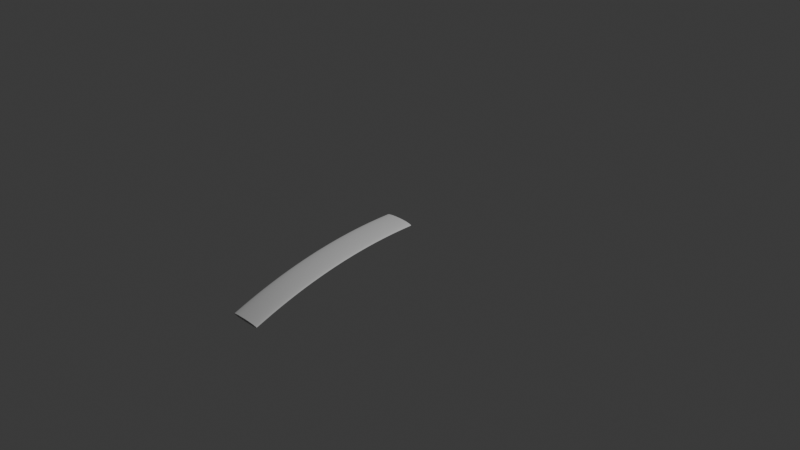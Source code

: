 # Source: WindFlow.blend  (saved by Blender 4.2.66; exported with 4.5.12 LTS)
import bpy
from mathutils import Matrix  # noqa: F401  (used for matrix-valued properties, if any)

bpy.ops.wm.read_factory_settings(use_empty=True)
scene = bpy.context.scene
scene.name = 'Scene'

# ---- collections
col_collection = bpy.data.collections.new('Collection'); scene.collection.children.link(col_collection)

# ---- images (referenced by path relative to the original .blend; pixels are not part of the script)
import os
ASSET_DIR = os.environ.get("B2B_ASSET_DIR", "")  # directory of the original .blend (textures are referenced by path, not embedded)
HERE = os.path.dirname(os.path.abspath(__file__))  # packed textures are extracted next to this script under _unpacked/

def load_image(name, relpath, width, height, colorspace="sRGB"):
    """Load a texture the original file referenced (path relative to the .blend, or extracted next to this script)."""
    p = next((c for c in (os.path.join(HERE, relpath), os.path.join(ASSET_DIR, relpath)) if relpath and os.path.exists(c)), "")
    if p:
        img = bpy.data.images.load(p, check_existing=True)
        img.name = name
    else:  # same state as the original file: an image datablock whose file is absent (Cycles renders it pink)
        img = bpy.data.images.new(name, width, height)
        img.source = "FILE"
        img.filepath = "//" + (relpath or name)
    img.colorspace_settings.name = colorspace
    return img
img_yy_jpg = load_image('yy.jpg', 'yy.jpg', 1024, 1024, 'sRGB')
img_wind_base_effect_png = load_image('Wind Base Effect.png', 'Wind Base Effect.png', 1024, 1024, 'sRGB')

# ---- materials (node trees are filled in below, after node groups)
mat_001 = bpy.data.materials.new('材质.001')

# ---- material node trees
mat_001.use_nodes = True; mat_001.node_tree.nodes.clear()
_N = mat_001.node_tree.nodes; _L = mat_001.node_tree.links
n0 = _N.new('ShaderNodeBsdfPrincipled'); n0.name = '原理化 BSDF'; n0.location = (10, 300)
n1 = _N.new('ShaderNodeOutputMaterial'); n1.name = '材质输出'; n1.location = (300, 300)
n2 = _N.new('ShaderNodeTexImage'); n2.name = '图像纹理'; n2.location = (-414, 226)
n2.image = img_yy_jpg
n3 = _N.new('ShaderNodeTexImage'); n3.name = '图像纹理.001'; n3.location = (-374, 303)
n3.image = img_wind_base_effect_png
_L.new(n0.outputs[0], n1.inputs[0])
n1.is_active_output = True

# ---- world
world_world = bpy.data.worlds.new('World'); scene.world = world_world
world_world.use_nodes = True; world_world.node_tree.nodes.clear()
_N = world_world.node_tree.nodes; _L = world_world.node_tree.links
n0 = _N.new('ShaderNodeOutputWorld'); n0.name = 'World Output'; n0.location = (300, 300)
n1 = _N.new('ShaderNodeBackground'); n1.name = 'Background'; n1.location = (10, 300)
n1.inputs[0].default_value = (0.05088, 0.05088, 0.05088, 1.0)
_L.new(n1.outputs[0], n0.inputs[0])
n0.is_active_output = True
world_world.color = (0.05088, 0.05088, 0.05088)
world_world.sun_shadow_jitter_overblur = 0.0

# ---- cameras
cam_camera = bpy.data.cameras.new('Camera')
cam_camera.clip_end = 100.0
cam_camera.ortho_scale = 7.314

# ---- lights
light_light = bpy.data.lights.new('Light', 'POINT')
light_light.energy = 1000.0
light_light.shadow_soft_size = 0.1

# ---- meshes
me_x = bpy.data.meshes.new('柱体')
me_x.from_pydata([(-3.273e-08, 0.009522, -2.0), (-3.273e-08, 0.009522, 0.0), (0.1951, 0.009046, -2.0), (0.1951, 0.009047, 0.0), (0.3827, 0.007639, -2.0), (0.3827, 0.007639, 0.0), (0.5556, 0.005353, -2.0), (0.5556, 0.005353, 0.0), (0.7071, 0.002278, -2.0), (0.7071, 0.002278, 0.0), (0.8315, -0.00147, -2.0), (0.8315, -0.00147, 0.0), (0.9239, -0.005746, -2.0), (0.9239, -0.005746, 0.0), (0.9808, -0.01039, -2.0), (0.9808, -0.01039, 0.0), (1.0, -0.01521, -2.0), (1.0, -0.01521, 0.0), (0.9808, -0.02004, -2.0), (0.9808, -0.02004, 0.0), (0.9239, -0.02468, -2.0), (0.9239, -0.02468, 0.0), (0.8315, -0.02895, -2.0), (0.8315, -0.02895, 0.0), (0.7071, -0.0327, -2.0), (0.7071, -0.0327, 0.0), (0.5556, -0.03578, -2.0), (0.5556, -0.03578, 0.0), (0.3827, -0.03806, -2.0), (0.3827, -0.03806, 0.0), (0.1951, -0.03947, -2.0), (0.1951, -0.03947, 0.0), (2.006e-08, -0.03994, -2.0), (2.006e-08, -0.03994, 0.0), (-0.1951, -0.03947, -2.0), (-0.1951, -0.03947, 0.0), (-0.3827, -0.03806, -2.0), (-0.3827, -0.03806, 0.0), (-0.5556, -0.03578, -2.0), (-0.5556, -0.03578, 0.0), (-0.7071, -0.0327, -2.0), (-0.7071, -0.0327, 0.0), (-0.8315, -0.02895, -2.0), (-0.8315, -0.02895, 0.0), (-0.9239, -0.02468, -2.0), (-0.9239, -0.02468, 0.0), (-0.9808, -0.02004, -2.0), (-0.9808, -0.02004, 0.0), (-1.0, -0.01521, -2.0), (-1.0, -0.01521, 0.0), (-0.9808, -0.01039, -2.0), (-0.9808, -0.01039, 0.0), (-0.9239, -0.005746, -2.0), (-0.9239, -0.005746, 0.0), (-0.8315, -0.00147, -2.0), (-0.8315, -0.00147, 0.0), (-0.7071, 0.002278, -2.0), (-0.7071, 0.002278, 0.0), (-0.5556, 0.005353, -2.0), (-0.5556, 0.005354, 0.0), (-0.3827, 0.007639, -2.0), (-0.3827, 0.007639, 0.0), (-0.1951, 0.009046, -2.0), (-0.1951, 0.009047, 0.0), (-3.273e-08, 0.009522, -1.845), (-3.273e-08, 0.009522, -1.692), (-3.273e-08, 0.009522, -1.538), (-3.273e-08, 0.009522, -1.384), (-3.273e-08, 0.009522, -1.23), (-3.273e-08, 0.009522, -1.076), (-3.273e-08, 0.009522, -0.9223), (-3.273e-08, 0.009522, -0.7684), (-3.273e-08, 0.009522, -0.6146), (-3.273e-08, 0.009522, -0.4607), (-3.273e-08, 0.009522, -0.3069), (-3.273e-08, 0.009522, -0.153), (0.1951, 0.009047, -0.153), (0.1951, 0.009047, -0.3069), (0.1951, 0.009047, -0.4607), (0.1951, 0.009047, -0.6146), (0.1951, 0.009047, -0.7684), (0.1951, 0.009047, -0.9223), (0.1951, 0.009047, -1.076), (0.1951, 0.009047, -1.23), (0.1951, 0.009047, -1.384), (0.1951, 0.009046, -1.538), (0.1951, 0.009046, -1.692), (0.1951, 0.009046, -1.845), (0.3827, 0.007639, -0.153), (0.3827, 0.007639, -0.3069), (0.3827, 0.007639, -0.4607), (0.3827, 0.007639, -0.6146), (0.3827, 0.007639, -0.7684), (0.3827, 0.007639, -0.9223), (0.3827, 0.007639, -1.076), (0.3827, 0.007639, -1.23), (0.3827, 0.007639, -1.384), (0.3827, 0.007639, -1.538), (0.3827, 0.007639, -1.692), (0.3827, 0.007639, -1.845), (0.5556, 0.005353, -0.153), (0.5556, 0.005353, -0.3069), (0.5556, 0.005353, -0.4607), (0.5556, 0.005353, -0.6146), (0.5556, 0.005353, -0.7684), (0.5556, 0.005353, -0.9223), (0.5556, 0.005353, -1.076), (0.5556, 0.005353, -1.23), (0.5556, 0.005353, -1.384), (0.5556, 0.005353, -1.538), (0.5556, 0.005353, -1.692), (0.5556, 0.005353, -1.845), (0.7071, 0.002278, -0.153), (0.7071, 0.002278, -0.3069), (0.7071, 0.002278, -0.4607), (0.7071, 0.002278, -0.6146), (0.7071, 0.002278, -0.7684), (0.7071, 0.002278, -0.9223), (0.7071, 0.002278, -1.076), (0.7071, 0.002278, -1.23), (0.7071, 0.002278, -1.384), (0.7071, 0.002278, -1.538), (0.7071, 0.002278, -1.692), (0.7071, 0.002278, -1.845), (0.8315, -0.00147, -0.153), (0.8315, -0.00147, -0.3069), (0.8315, -0.00147, -0.4607), (0.8315, -0.00147, -0.6146), (0.8315, -0.00147, -0.7684), (0.8315, -0.00147, -0.9223), (0.8315, -0.00147, -1.076), (0.8315, -0.00147, -1.23), (0.8315, -0.00147, -1.384), (0.8315, -0.00147, -1.538), (0.8315, -0.00147, -1.692), (0.8315, -0.00147, -1.845), (0.9239, -0.005746, -0.153), (0.9239, -0.005746, -0.3069), (0.9239, -0.005746, -0.4607), (0.9239, -0.005746, -0.6146), (0.9239, -0.005746, -0.7684), (0.9239, -0.005746, -0.9223), (0.9239, -0.005746, -1.076), (0.9239, -0.005746, -1.23), (0.9239, -0.005746, -1.384), (0.9239, -0.005746, -1.538), (0.9239, -0.005746, -1.692), (0.9239, -0.005746, -1.845), (0.9808, -0.01039, -0.153), (0.9808, -0.01039, -0.3069), (0.9808, -0.01039, -0.4607), (0.9808, -0.01039, -0.6146), (0.9808, -0.01039, -0.7684), (0.9808, -0.01039, -0.9223), (0.9808, -0.01039, -1.076), (0.9808, -0.01039, -1.23), (0.9808, -0.01039, -1.384), (0.9808, -0.01039, -1.538), (0.9808, -0.01039, -1.692), (0.9808, -0.01039, -1.845), (1.0, -0.01521, -0.153), (1.0, -0.01521, -0.3069), (1.0, -0.01521, -0.4607), (1.0, -0.01521, -0.6146), (1.0, -0.01521, -0.7684), (1.0, -0.01521, -0.9223), (1.0, -0.01521, -1.076), (1.0, -0.01521, -1.23), (1.0, -0.01521, -1.384), (1.0, -0.01521, -1.538), (1.0, -0.01521, -1.692), (1.0, -0.01521, -1.845), (0.9808, -0.02004, -0.153), (0.9808, -0.02004, -0.3069), (0.9808, -0.02004, -0.4607), (0.9808, -0.02004, -0.6146), (0.9808, -0.02004, -0.7684), (0.9808, -0.02004, -0.9223), (0.9808, -0.02004, -1.076), (0.9808, -0.02004, -1.23), (0.9808, -0.02004, -1.384), (0.9808, -0.02004, -1.538), (0.9808, -0.02004, -1.692), (0.9808, -0.02004, -1.845), (0.9239, -0.02468, -0.153), (0.9239, -0.02468, -0.3069), (0.9239, -0.02468, -0.4607), (0.9239, -0.02468, -0.6146), (0.9239, -0.02468, -0.7684), (0.9239, -0.02468, -0.9223), (0.9239, -0.02468, -1.076), (0.9239, -0.02468, -1.23), (0.9239, -0.02468, -1.384), (0.9239, -0.02468, -1.538), (0.9239, -0.02468, -1.692), (0.9239, -0.02468, -1.845), (0.8315, -0.02895, -0.153), (0.8315, -0.02895, -0.3069), (0.8315, -0.02895, -0.4607), (0.8315, -0.02895, -0.6146), (0.8315, -0.02895, -0.7684), (0.8315, -0.02895, -0.9223), (0.8315, -0.02895, -1.076), (0.8315, -0.02895, -1.23), (0.8315, -0.02895, -1.384), (0.8315, -0.02895, -1.538), (0.8315, -0.02895, -1.692), (0.8315, -0.02895, -1.845), (0.7071, -0.0327, -0.153), (0.7071, -0.0327, -0.3069), (0.7071, -0.0327, -0.4607), (0.7071, -0.0327, -0.6146), (0.7071, -0.0327, -0.7684), (0.7071, -0.0327, -0.9223), (0.7071, -0.0327, -1.076), (0.7071, -0.0327, -1.23), (0.7071, -0.0327, -1.384), (0.7071, -0.0327, -1.538), (0.7071, -0.0327, -1.692), (0.7071, -0.0327, -1.845), (0.5556, -0.03578, -0.153), (0.5556, -0.03578, -0.3069), (0.5556, -0.03578, -0.4607), (0.5556, -0.03578, -0.6146), (0.5556, -0.03578, -0.7684), (0.5556, -0.03578, -0.9223), (0.5556, -0.03578, -1.076), (0.5556, -0.03578, -1.23), (0.5556, -0.03578, -1.384), (0.5556, -0.03578, -1.538), (0.5556, -0.03578, -1.692), (0.5556, -0.03578, -1.845), (0.3827, -0.03806, -0.153), (0.3827, -0.03806, -0.3069), (0.3827, -0.03806, -0.4607), (0.3827, -0.03806, -0.6146), (0.3827, -0.03806, -0.7684), (0.3827, -0.03806, -0.9223), (0.3827, -0.03806, -1.076), (0.3827, -0.03806, -1.23), (0.3827, -0.03806, -1.384), (0.3827, -0.03806, -1.538), (0.3827, -0.03806, -1.692), (0.3827, -0.03806, -1.845), (0.1951, -0.03947, -0.153), (0.1951, -0.03947, -0.3069), (0.1951, -0.03947, -0.4607), (0.1951, -0.03947, -0.6146), (0.1951, -0.03947, -0.7684), (0.1951, -0.03947, -0.9223), (0.1951, -0.03947, -1.076), (0.1951, -0.03947, -1.23), (0.1951, -0.03947, -1.384), (0.1951, -0.03947, -1.538), (0.1951, -0.03947, -1.692), (0.1951, -0.03947, -1.845), (2.006e-08, -0.03994, -0.153), (2.006e-08, -0.03994, -0.3069), (2.006e-08, -0.03994, -0.4607), (2.006e-08, -0.03994, -0.6146), (2.006e-08, -0.03994, -0.7684), (2.006e-08, -0.03994, -0.9223), (2.006e-08, -0.03994, -1.076), (2.006e-08, -0.03994, -1.23), (2.006e-08, -0.03994, -1.384), (2.006e-08, -0.03994, -1.538), (2.006e-08, -0.03994, -1.692), (2.006e-08, -0.03994, -1.845), (-0.1951, -0.03947, -0.153), (-0.1951, -0.03947, -0.3069), (-0.1951, -0.03947, -0.4607), (-0.1951, -0.03947, -0.6146), (-0.1951, -0.03947, -0.7684), (-0.1951, -0.03947, -0.9223), (-0.1951, -0.03947, -1.076), (-0.1951, -0.03947, -1.23), (-0.1951, -0.03947, -1.384), (-0.1951, -0.03947, -1.538), (-0.1951, -0.03947, -1.692), (-0.1951, -0.03947, -1.845), (-0.3827, -0.03806, -0.153), (-0.3827, -0.03806, -0.3069), (-0.3827, -0.03806, -0.4607), (-0.3827, -0.03806, -0.6146), (-0.3827, -0.03806, -0.7684), (-0.3827, -0.03806, -0.9223), (-0.3827, -0.03806, -1.076), (-0.3827, -0.03806, -1.23), (-0.3827, -0.03806, -1.384), (-0.3827, -0.03806, -1.538), (-0.3827, -0.03806, -1.692), (-0.3827, -0.03806, -1.845), (-0.5556, -0.03578, -0.153), (-0.5556, -0.03578, -0.3069), (-0.5556, -0.03578, -0.4607), (-0.5556, -0.03578, -0.6146), (-0.5556, -0.03578, -0.7684), (-0.5556, -0.03578, -0.9223), (-0.5556, -0.03578, -1.076), (-0.5556, -0.03578, -1.23), (-0.5556, -0.03578, -1.384), (-0.5556, -0.03578, -1.538), (-0.5556, -0.03578, -1.692), (-0.5556, -0.03578, -1.845), (-0.7071, -0.0327, -0.153), (-0.7071, -0.0327, -0.3069), (-0.7071, -0.0327, -0.4607), (-0.7071, -0.0327, -0.6146), (-0.7071, -0.0327, -0.7684), (-0.7071, -0.0327, -0.9223), (-0.7071, -0.0327, -1.076), (-0.7071, -0.0327, -1.23), (-0.7071, -0.0327, -1.384), (-0.7071, -0.0327, -1.538), (-0.7071, -0.0327, -1.692), (-0.7071, -0.0327, -1.845), (-0.8315, -0.02895, -0.153), (-0.8315, -0.02895, -0.3069), (-0.8315, -0.02895, -0.4607), (-0.8315, -0.02895, -0.6146), (-0.8315, -0.02895, -0.7684), (-0.8315, -0.02895, -0.9223), (-0.8315, -0.02895, -1.076), (-0.8315, -0.02895, -1.23), (-0.8315, -0.02895, -1.384), (-0.8315, -0.02895, -1.538), (-0.8315, -0.02895, -1.692), (-0.8315, -0.02895, -1.845), (-0.9239, -0.02468, -0.153), (-0.9239, -0.02468, -0.3069), (-0.9239, -0.02468, -0.4607), (-0.9239, -0.02468, -0.6146), (-0.9239, -0.02468, -0.7684), (-0.9239, -0.02468, -0.9223), (-0.9239, -0.02468, -1.076), (-0.9239, -0.02468, -1.23), (-0.9239, -0.02468, -1.384), (-0.9239, -0.02468, -1.538), (-0.9239, -0.02468, -1.692), (-0.9239, -0.02468, -1.845), (-0.9808, -0.02004, -0.153), (-0.9808, -0.02004, -0.3069), (-0.9808, -0.02004, -0.4607), (-0.9808, -0.02004, -0.6146), (-0.9808, -0.02004, -0.7684), (-0.9808, -0.02004, -0.9223), (-0.9808, -0.02004, -1.076), (-0.9808, -0.02004, -1.23), (-0.9808, -0.02004, -1.384), (-0.9808, -0.02004, -1.538), (-0.9808, -0.02004, -1.692), (-0.9808, -0.02004, -1.845), (-1.0, -0.01521, -0.153), (-1.0, -0.01521, -0.3069), (-1.0, -0.01521, -0.4607), (-1.0, -0.01521, -0.6146), (-1.0, -0.01521, -0.7684), (-1.0, -0.01521, -0.9223), (-1.0, -0.01521, -1.076), (-1.0, -0.01521, -1.23), (-1.0, -0.01521, -1.384), (-1.0, -0.01521, -1.538), (-1.0, -0.01521, -1.692), (-1.0, -0.01521, -1.845), (-0.9808, -0.01039, -0.153), (-0.9808, -0.01039, -0.3069), (-0.9808, -0.01039, -0.4607), (-0.9808, -0.01039, -0.6146), (-0.9808, -0.01039, -0.7684), (-0.9808, -0.01039, -0.9223), (-0.9808, -0.01039, -1.076), (-0.9808, -0.01039, -1.23), (-0.9808, -0.01039, -1.384), (-0.9808, -0.01039, -1.538), (-0.9808, -0.01039, -1.692), (-0.9808, -0.01039, -1.845), (-0.9239, -0.005746, -0.153), (-0.9239, -0.005746, -0.3069), (-0.9239, -0.005746, -0.4607), (-0.9239, -0.005746, -0.6146), (-0.9239, -0.005746, -0.7684), (-0.9239, -0.005746, -0.9223), (-0.9239, -0.005746, -1.076), (-0.9239, -0.005746, -1.23), (-0.9239, -0.005746, -1.384), (-0.9239, -0.005746, -1.538), (-0.9239, -0.005746, -1.692), (-0.9239, -0.005746, -1.845), (-0.8315, -0.00147, -0.153), (-0.8315, -0.00147, -0.3069), (-0.8315, -0.00147, -0.4607), (-0.8315, -0.00147, -0.6146), (-0.8315, -0.00147, -0.7684), (-0.8315, -0.00147, -0.9223), (-0.8315, -0.00147, -1.076), (-0.8315, -0.00147, -1.23), (-0.8315, -0.00147, -1.384), (-0.8315, -0.00147, -1.538), (-0.8315, -0.00147, -1.692), (-0.8315, -0.00147, -1.845), (-0.7071, 0.002278, -0.153), (-0.7071, 0.002278, -0.3069), (-0.7071, 0.002278, -0.4607), (-0.7071, 0.002278, -0.6146), (-0.7071, 0.002278, -0.7684), (-0.7071, 0.002278, -0.9223), (-0.7071, 0.002278, -1.076), (-0.7071, 0.002278, -1.23), (-0.7071, 0.002278, -1.384), (-0.7071, 0.002278, -1.538), (-0.7071, 0.002278, -1.692), (-0.7071, 0.002278, -1.845), (-0.5556, 0.005353, -0.153), (-0.5556, 0.005353, -0.3069), (-0.5556, 0.005353, -0.4607), (-0.5556, 0.005353, -0.6146), (-0.5556, 0.005353, -0.7684), (-0.5556, 0.005353, -0.9223), (-0.5556, 0.005353, -1.076), (-0.5556, 0.005353, -1.23), (-0.5556, 0.005353, -1.384), (-0.5556, 0.005353, -1.538), (-0.5556, 0.005353, -1.692), (-0.5556, 0.005353, -1.845), (-0.3827, 0.007639, -0.153), (-0.3827, 0.007639, -0.3069), (-0.3827, 0.007639, -0.4607), (-0.3827, 0.007639, -0.6146), (-0.3827, 0.007639, -0.7684), (-0.3827, 0.007639, -0.9223), (-0.3827, 0.007639, -1.076), (-0.3827, 0.007639, -1.23), (-0.3827, 0.007639, -1.384), (-0.3827, 0.007639, -1.538), (-0.3827, 0.007639, -1.692), (-0.3827, 0.007639, -1.845), (-0.1951, 0.009047, -0.153), (-0.1951, 0.009047, -0.3069), (-0.1951, 0.009047, -0.4607), (-0.1951, 0.009047, -0.6146), (-0.1951, 0.009047, -0.7684), (-0.1951, 0.009047, -0.9223), (-0.1951, 0.009047, -1.076), (-0.1951, 0.009047, -1.23), (-0.1951, 0.009047, -1.384), (-0.1951, 0.009047, -1.538), (-0.1951, 0.009046, -1.692), (-0.1951, 0.009046, -1.845)], [], [(75, 1, 3, 76), (76, 3, 5, 88), (88, 5, 7, 100), (100, 7, 9, 112), (112, 9, 11, 124), (124, 11, 13, 136), (136, 13, 15, 148), (148, 15, 17, 160), (160, 17, 19, 172), (172, 19, 21, 184), (184, 21, 23, 196), (196, 23, 25, 208), (208, 25, 27, 220), (220, 27, 29, 232), (232, 29, 31, 244), (244, 31, 33, 256), (256, 33, 35, 268), (268, 35, 37, 280), (280, 37, 39, 292), (292, 39, 41, 304), (304, 41, 43, 316), (316, 43, 45, 328), (328, 45, 47, 340), (340, 47, 49, 352), (352, 49, 51, 364), (364, 51, 53, 376), (376, 53, 55, 388), (388, 55, 57, 400), (400, 57, 59, 412), (412, 59, 61, 424), (424, 61, 63, 436), (436, 63, 1, 75), (62, 447, 64, 0), (447, 446, 65, 64), (446, 445, 66, 65), (445, 444, 67, 66), (444, 443, 68, 67), (443, 442, 69, 68), (442, 441, 70, 69), (441, 440, 71, 70), (440, 439, 72, 71), (439, 438, 73, 72), (438, 437, 74, 73), (437, 436, 75, 74), (60, 435, 447, 62), (435, 434, 446, 447), (434, 433, 445, 446), (433, 432, 444, 445), (432, 431, 443, 444), (431, 430, 442, 443), (430, 429, 441, 442), (429, 428, 440, 441), (428, 427, 439, 440), (427, 426, 438, 439), (426, 425, 437, 438), (425, 424, 436, 437), (58, 423, 435, 60), (423, 422, 434, 435), (422, 421, 433, 434), (421, 420, 432, 433), (420, 419, 431, 432), (419, 418, 430, 431), (418, 417, 429, 430), (417, 416, 428, 429), (416, 415, 427, 428), (415, 414, 426, 427), (414, 413, 425, 426), (413, 412, 424, 425), (56, 411, 423, 58), (411, 410, 422, 423), (410, 409, 421, 422), (409, 408, 420, 421), (408, 407, 419, 420), (407, 406, 418, 419), (406, 405, 417, 418), (405, 404, 416, 417), (404, 403, 415, 416), (403, 402, 414, 415), (402, 401, 413, 414), (401, 400, 412, 413), (54, 399, 411, 56), (399, 398, 410, 411), (398, 397, 409, 410), (397, 396, 408, 409), (396, 395, 407, 408), (395, 394, 406, 407), (394, 393, 405, 406), (393, 392, 404, 405), (392, 391, 403, 404), (391, 390, 402, 403), (390, 389, 401, 402), (389, 388, 400, 401), (52, 387, 399, 54), (387, 386, 398, 399), (386, 385, 397, 398), (385, 384, 396, 397), (384, 383, 395, 396), (383, 382, 394, 395), (382, 381, 393, 394), (381, 380, 392, 393), (380, 379, 391, 392), (379, 378, 390, 391), (378, 377, 389, 390), (377, 376, 388, 389), (50, 375, 387, 52), (375, 374, 386, 387), (374, 373, 385, 386), (373, 372, 384, 385), (372, 371, 383, 384), (371, 370, 382, 383), (370, 369, 381, 382), (369, 368, 380, 381), (368, 367, 379, 380), (367, 366, 378, 379), (366, 365, 377, 378), (365, 364, 376, 377), (48, 363, 375, 50), (363, 362, 374, 375), (362, 361, 373, 374), (361, 360, 372, 373), (360, 359, 371, 372), (359, 358, 370, 371), (358, 357, 369, 370), (357, 356, 368, 369), (356, 355, 367, 368), (355, 354, 366, 367), (354, 353, 365, 366), (353, 352, 364, 365), (46, 351, 363, 48), (351, 350, 362, 363), (350, 349, 361, 362), (349, 348, 360, 361), (348, 347, 359, 360), (347, 346, 358, 359), (346, 345, 357, 358), (345, 344, 356, 357), (344, 343, 355, 356), (343, 342, 354, 355), (342, 341, 353, 354), (341, 340, 352, 353), (44, 339, 351, 46), (339, 338, 350, 351), (338, 337, 349, 350), (337, 336, 348, 349), (336, 335, 347, 348), (335, 334, 346, 347), (334, 333, 345, 346), (333, 332, 344, 345), (332, 331, 343, 344), (331, 330, 342, 343), (330, 329, 341, 342), (329, 328, 340, 341), (42, 327, 339, 44), (327, 326, 338, 339), (326, 325, 337, 338), (325, 324, 336, 337), (324, 323, 335, 336), (323, 322, 334, 335), (322, 321, 333, 334), (321, 320, 332, 333), (320, 319, 331, 332), (319, 318, 330, 331), (318, 317, 329, 330), (317, 316, 328, 329), (40, 315, 327, 42), (315, 314, 326, 327), (314, 313, 325, 326), (313, 312, 324, 325), (312, 311, 323, 324), (311, 310, 322, 323), (310, 309, 321, 322), (309, 308, 320, 321), (308, 307, 319, 320), (307, 306, 318, 319), (306, 305, 317, 318), (305, 304, 316, 317), (38, 303, 315, 40), (303, 302, 314, 315), (302, 301, 313, 314), (301, 300, 312, 313), (300, 299, 311, 312), (299, 298, 310, 311), (298, 297, 309, 310), (297, 296, 308, 309), (296, 295, 307, 308), (295, 294, 306, 307), (294, 293, 305, 306), (293, 292, 304, 305), (36, 291, 303, 38), (291, 290, 302, 303), (290, 289, 301, 302), (289, 288, 300, 301), (288, 287, 299, 300), (287, 286, 298, 299), (286, 285, 297, 298), (285, 284, 296, 297), (284, 283, 295, 296), (283, 282, 294, 295), (282, 281, 293, 294), (281, 280, 292, 293), (34, 279, 291, 36), (279, 278, 290, 291), (278, 277, 289, 290), (277, 276, 288, 289), (276, 275, 287, 288), (275, 274, 286, 287), (274, 273, 285, 286), (273, 272, 284, 285), (272, 271, 283, 284), (271, 270, 282, 283), (270, 269, 281, 282), (269, 268, 280, 281), (32, 267, 279, 34), (267, 266, 278, 279), (266, 265, 277, 278), (265, 264, 276, 277), (264, 263, 275, 276), (263, 262, 274, 275), (262, 261, 273, 274), (261, 260, 272, 273), (260, 259, 271, 272), (259, 258, 270, 271), (258, 257, 269, 270), (257, 256, 268, 269), (30, 255, 267, 32), (255, 254, 266, 267), (254, 253, 265, 266), (253, 252, 264, 265), (252, 251, 263, 264), (251, 250, 262, 263), (250, 249, 261, 262), (249, 248, 260, 261), (248, 247, 259, 260), (247, 246, 258, 259), (246, 245, 257, 258), (245, 244, 256, 257), (28, 243, 255, 30), (243, 242, 254, 255), (242, 241, 253, 254), (241, 240, 252, 253), (240, 239, 251, 252), (239, 238, 250, 251), (238, 237, 249, 250), (237, 236, 248, 249), (236, 235, 247, 248), (235, 234, 246, 247), (234, 233, 245, 246), (233, 232, 244, 245), (26, 231, 243, 28), (231, 230, 242, 243), (230, 229, 241, 242), (229, 228, 240, 241), (228, 227, 239, 240), (227, 226, 238, 239), (226, 225, 237, 238), (225, 224, 236, 237), (224, 223, 235, 236), (223, 222, 234, 235), (222, 221, 233, 234), (221, 220, 232, 233), (24, 219, 231, 26), (219, 218, 230, 231), (218, 217, 229, 230), (217, 216, 228, 229), (216, 215, 227, 228), (215, 214, 226, 227), (214, 213, 225, 226), (213, 212, 224, 225), (212, 211, 223, 224), (211, 210, 222, 223), (210, 209, 221, 222), (209, 208, 220, 221), (22, 207, 219, 24), (207, 206, 218, 219), (206, 205, 217, 218), (205, 204, 216, 217), (204, 203, 215, 216), (203, 202, 214, 215), (202, 201, 213, 214), (201, 200, 212, 213), (200, 199, 211, 212), (199, 198, 210, 211), (198, 197, 209, 210), (197, 196, 208, 209), (20, 195, 207, 22), (195, 194, 206, 207), (194, 193, 205, 206), (193, 192, 204, 205), (192, 191, 203, 204), (191, 190, 202, 203), (190, 189, 201, 202), (189, 188, 200, 201), (188, 187, 199, 200), (187, 186, 198, 199), (186, 185, 197, 198), (185, 184, 196, 197), (18, 183, 195, 20), (183, 182, 194, 195), (182, 181, 193, 194), (181, 180, 192, 193), (180, 179, 191, 192), (179, 178, 190, 191), (178, 177, 189, 190), (177, 176, 188, 189), (176, 175, 187, 188), (175, 174, 186, 187), (174, 173, 185, 186), (173, 172, 184, 185), (16, 171, 183, 18), (171, 170, 182, 183), (170, 169, 181, 182), (169, 168, 180, 181), (168, 167, 179, 180), (167, 166, 178, 179), (166, 165, 177, 178), (165, 164, 176, 177), (164, 163, 175, 176), (163, 162, 174, 175), (162, 161, 173, 174), (161, 160, 172, 173), (14, 159, 171, 16), (159, 158, 170, 171), (158, 157, 169, 170), (157, 156, 168, 169), (156, 155, 167, 168), (155, 154, 166, 167), (154, 153, 165, 166), (153, 152, 164, 165), (152, 151, 163, 164), (151, 150, 162, 163), (150, 149, 161, 162), (149, 148, 160, 161), (12, 147, 159, 14), (147, 146, 158, 159), (146, 145, 157, 158), (145, 144, 156, 157), (144, 143, 155, 156), (143, 142, 154, 155), (142, 141, 153, 154), (141, 140, 152, 153), (140, 139, 151, 152), (139, 138, 150, 151), (138, 137, 149, 150), (137, 136, 148, 149), (10, 135, 147, 12), (135, 134, 146, 147), (134, 133, 145, 146), (133, 132, 144, 145), (132, 131, 143, 144), (131, 130, 142, 143), (130, 129, 141, 142), (129, 128, 140, 141), (128, 127, 139, 140), (127, 126, 138, 139), (126, 125, 137, 138), (125, 124, 136, 137), (8, 123, 135, 10), (123, 122, 134, 135), (122, 121, 133, 134), (121, 120, 132, 133), (120, 119, 131, 132), (119, 118, 130, 131), (118, 117, 129, 130), (117, 116, 128, 129), (116, 115, 127, 128), (115, 114, 126, 127), (114, 113, 125, 126), (113, 112, 124, 125), (6, 111, 123, 8), (111, 110, 122, 123), (110, 109, 121, 122), (109, 108, 120, 121), (108, 107, 119, 120), (107, 106, 118, 119), (106, 105, 117, 118), (105, 104, 116, 117), (104, 103, 115, 116), (103, 102, 114, 115), (102, 101, 113, 114), (101, 100, 112, 113), (4, 99, 111, 6), (99, 98, 110, 111), (98, 97, 109, 110), (97, 96, 108, 109), (96, 95, 107, 108), (95, 94, 106, 107), (94, 93, 105, 106), (93, 92, 104, 105), (92, 91, 103, 104), (91, 90, 102, 103), (90, 89, 101, 102), (89, 88, 100, 101), (2, 87, 99, 4), (87, 86, 98, 99), (86, 85, 97, 98), (85, 84, 96, 97), (84, 83, 95, 96), (83, 82, 94, 95), (82, 81, 93, 94), (81, 80, 92, 93), (80, 79, 91, 92), (79, 78, 90, 91), (78, 77, 89, 90), (77, 76, 88, 89), (0, 64, 87, 2), (64, 65, 86, 87), (65, 66, 85, 86), (66, 67, 84, 85), (67, 68, 83, 84), (68, 69, 82, 83), (69, 70, 81, 82), (70, 71, 80, 81), (71, 72, 79, 80), (72, 73, 78, 79), (73, 74, 77, 78), (74, 75, 76, 77)])
_uv = me_x.uv_layers.new(name='UV 贴图')
_uv.uv.foreach_set('vector', [0.5019, 0.971, 0.5019, 0.9962, 0.4538, 0.9962, 0.4538, 0.971, 0.4538, 0.971, 0.4538, 0.9962, 0.4075, 0.9962, 0.4075, 0.971, 0.4075, 0.971, 0.4075, 0.9962, 0.3649, 0.9962, 0.3649, 0.971, 0.3649, 0.971, 0.3649, 0.9962, 0.3275, 0.9962, 0.3275, 0.971, 0.3275, 0.971, 0.3275, 0.9962, 0.2968, 0.9962, 0.2968, 0.971, 0.2968, 0.971, 0.2968, 0.9962, 0.274, 0.9962, 0.274, 0.971, 0.274, 0.971, 0.274, 0.9962, 0.2599, 0.9962, 0.2599, 0.971, 0.2599, 0.971, 0.2599, 0.9962, 0.2551, 0.9962, 0.2551, 0.971, 0.2551, 0.971, 0.2551, 0.9962, 0.2502, 0.9962, 0.2502, 0.971, 0.2502, 0.971, 0.2502, 0.9962, 0.2361, 0.9962, 0.2361, 0.971, 0.2361, 0.971, 0.2361, 0.9962, 0.2133, 0.9962, 0.2133, 0.971, 0.2133, 0.971, 0.2133, 0.9962, 0.1826, 0.9962, 0.1826, 0.971, 0.1826, 0.971, 0.1826, 0.9962, 0.1452, 0.9962, 0.1452, 0.971, 0.1452, 0.971, 0.1452, 0.9962, 0.1026, 0.9962, 0.1026, 0.971, 0.1026, 0.971, 0.1026, 0.9962, 0.05636, 0.9962, 0.05636, 0.971, 0.05636, 0.971, 0.05636, 0.9962, 0.008256, 0.9962, 0.008256, 0.971, 0.9955, 0.971, 0.9955, 0.9962, 0.9474, 0.9962, 0.9474, 0.971, 0.9474, 0.971, 0.9474, 0.9962, 0.9011, 0.9962, 0.9011, 0.971, 0.9011, 0.971, 0.9011, 0.9962, 0.8585, 0.9962, 0.8585, 0.971, 0.8585, 0.971, 0.8585, 0.9962, 0.8211, 0.9962, 0.8211, 0.971, 0.8211, 0.971, 0.8211, 0.9962, 0.7904, 0.9962, 0.7904, 0.971, 0.7904, 0.971, 0.7904, 0.9962, 0.7676, 0.9962, 0.7676, 0.971, 0.7676, 0.971, 0.7676, 0.9962, 0.7536, 0.9962, 0.7536, 0.971, 0.7536, 0.971, 0.7536, 0.9962, 0.7487, 0.9962, 0.7487, 0.971, 0.7487, 0.971, 0.7487, 0.9962, 0.7438, 0.9962, 0.7438, 0.971, 0.7438, 0.971, 0.7438, 0.9962, 0.7297, 0.9962, 0.7297, 0.971, 0.7297, 0.971, 0.7297, 0.9962, 0.7069, 0.9962, 0.7069, 0.971, 0.7069, 0.971, 0.7069, 0.9962, 0.6762, 0.9962, 0.6762, 0.971, 0.6762, 0.971, 0.6762, 0.9962, 0.6388, 0.9962, 0.6388, 0.971, 0.6388, 0.971, 0.6388, 0.9962, 0.5962, 0.9962, 0.5962, 0.971, 0.5962, 0.971, 0.5962, 0.9962, 0.55, 0.9962, 0.55, 0.971, 0.55, 0.971, 0.55, 0.9962, 0.5019, 0.9962, 0.5019, 0.971, 0.55, 0.6674, 0.55, 0.6928, 0.5019, 0.6928, 0.5019, 0.6674, 0.55, 0.6928, 0.55, 0.7181, 0.5019, 0.7181, 0.5019, 0.6928, 0.55, 0.7181, 0.55, 0.7434, 0.5019, 0.7434, 0.5019, 0.7181, 0.55, 0.7434, 0.55, 0.7687, 0.5019, 0.7687, 0.5019, 0.7434, 0.55, 0.7687, 0.55, 0.794, 0.5019, 0.794, 0.5019, 0.7687, 0.55, 0.794, 0.55, 0.8193, 0.5019, 0.8193, 0.5019, 0.794, 0.55, 0.8193, 0.55, 0.8446, 0.5019, 0.8446, 0.5019, 0.8193, 0.55, 0.8446, 0.55, 0.8698, 0.5019, 0.8698, 0.5019, 0.8446, 0.55, 0.8698, 0.55, 0.8951, 0.5019, 0.8951, 0.5019, 0.8698, 0.55, 0.8951, 0.55, 0.9204, 0.5019, 0.9204, 0.5019, 0.8951, 0.55, 0.9204, 0.55, 0.9457, 0.5019, 0.9457, 0.5019, 0.9204, 0.55, 0.9457, 0.55, 0.971, 0.5019, 0.971, 0.5019, 0.9457, 0.5962, 0.6674, 0.5962, 0.6928, 0.55, 0.6928, 0.55, 0.6674, 0.5962, 0.6928, 0.5962, 0.7181, 0.55, 0.7181, 0.55, 0.6928, 0.5962, 0.7181, 0.5962, 0.7434, 0.55, 0.7434, 0.55, 0.7181, 0.5962, 0.7434, 0.5962, 0.7687, 0.55, 0.7687, 0.55, 0.7434, 0.5962, 0.7687, 0.5962, 0.794, 0.55, 0.794, 0.55, 0.7687, 0.5962, 0.794, 0.5962, 0.8193, 0.55, 0.8193, 0.55, 0.794, 0.5962, 0.8193, 0.5962, 0.8446, 0.55, 0.8446, 0.55, 0.8193, 0.5962, 0.8446, 0.5962, 0.8698, 0.55, 0.8698, 0.55, 0.8446, 0.5962, 0.8698, 0.5962, 0.8951, 0.55, 0.8951, 0.55, 0.8698, 0.5962, 0.8951, 0.5962, 0.9204, 0.55, 0.9204, 0.55, 0.8951, 0.5962, 0.9204, 0.5962, 0.9457, 0.55, 0.9457, 0.55, 0.9204, 0.5962, 0.9457, 0.5962, 0.971, 0.55, 0.971, 0.55, 0.9457, 0.6388, 0.6674, 0.6388, 0.6928, 0.5962, 0.6928, 0.5962, 0.6674, 0.6388, 0.6928, 0.6388, 0.7181, 0.5962, 0.7181, 0.5962, 0.6928, 0.6388, 0.7181, 0.6388, 0.7434, 0.5962, 0.7434, 0.5962, 0.7181, 0.6388, 0.7434, 0.6388, 0.7687, 0.5962, 0.7687, 0.5962, 0.7434, 0.6388, 0.7687, 0.6388, 0.794, 0.5962, 0.794, 0.5962, 0.7687, 0.6388, 0.794, 0.6388, 0.8193, 0.5962, 0.8193, 0.5962, 0.794, 0.6388, 0.8193, 0.6388, 0.8446, 0.5962, 0.8446, 0.5962, 0.8193, 0.6388, 0.8446, 0.6388, 0.8698, 0.5962, 0.8698, 0.5962, 0.8446, 0.6388, 0.8698, 0.6388, 0.8951, 0.5962, 0.8951, 0.5962, 0.8698, 0.6388, 0.8951, 0.6388, 0.9204, 0.5962, 0.9204, 0.5962, 0.8951, 0.6388, 0.9204, 0.6388, 0.9457, 0.5962, 0.9457, 0.5962, 0.9204, 0.6388, 0.9457, 0.6388, 0.971, 0.5962, 0.971, 0.5962, 0.9457, 0.6762, 0.6674, 0.6762, 0.6928, 0.6388, 0.6928, 0.6388, 0.6674, 0.6762, 0.6928, 0.6762, 0.7181, 0.6388, 0.7181, 0.6388, 0.6928, 0.6762, 0.7181, 0.6762, 0.7434, 0.6388, 0.7434, 0.6388, 0.7181, 0.6762, 0.7434, 0.6762, 0.7687, 0.6388, 0.7687, 0.6388, 0.7434, 0.6762, 0.7687, 0.6762, 0.794, 0.6388, 0.794, 0.6388, 0.7687, 0.6762, 0.794, 0.6762, 0.8193, 0.6388, 0.8193, 0.6388, 0.794, 0.6762, 0.8193, 0.6762, 0.8446, 0.6388, 0.8446, 0.6388, 0.8193, 0.6762, 0.8446, 0.6762, 0.8698, 0.6388, 0.8698, 0.6388, 0.8446, 0.6762, 0.8698, 0.6762, 0.8951, 0.6388, 0.8951, 0.6388, 0.8698, 0.6762, 0.8951, 0.6762, 0.9204, 0.6388, 0.9204, 0.6388, 0.8951, 0.6762, 0.9204, 0.6762, 0.9457, 0.6388, 0.9457, 0.6388, 0.9204, 0.6762, 0.9457, 0.6762, 0.971, 0.6388, 0.971, 0.6388, 0.9457, 0.7069, 0.6674, 0.7069, 0.6928, 0.6762, 0.6928, 0.6762, 0.6674, 0.7069, 0.6928, 0.7069, 0.7181, 0.6762, 0.7181, 0.6762, 0.6928, 0.7069, 0.7181, 0.7069, 0.7434, 0.6762, 0.7434, 0.6762, 0.7181, 0.7069, 0.7434, 0.7069, 0.7687, 0.6762, 0.7687, 0.6762, 0.7434, 0.7069, 0.7687, 0.7069, 0.794, 0.6762, 0.794, 0.6762, 0.7687, 0.7069, 0.794, 0.7069, 0.8193, 0.6762, 0.8193, 0.6762, 0.794, 0.7069, 0.8193, 0.7069, 0.8446, 0.6762, 0.8446, 0.6762, 0.8193, 0.7069, 0.8446, 0.7069, 0.8698, 0.6762, 0.8698, 0.6762, 0.8446, 0.7069, 0.8698, 0.7069, 0.8951, 0.6762, 0.8951, 0.6762, 0.8698, 0.7069, 0.8951, 0.7069, 0.9204, 0.6762, 0.9204, 0.6762, 0.8951, 0.7069, 0.9204, 0.7069, 0.9457, 0.6762, 0.9457, 0.6762, 0.9204, 0.7069, 0.9457, 0.7069, 0.971, 0.6762, 0.971, 0.6762, 0.9457, 0.7297, 0.6674, 0.7297, 0.6928, 0.7069, 0.6928, 0.7069, 0.6674, 0.7297, 0.6928, 0.7297, 0.7181, 0.7069, 0.7181, 0.7069, 0.6928, 0.7297, 0.7181, 0.7297, 0.7434, 0.7069, 0.7434, 0.7069, 0.7181, 0.7297, 0.7434, 0.7297, 0.7687, 0.7069, 0.7687, 0.7069, 0.7434, 0.7297, 0.7687, 0.7297, 0.794, 0.7069, 0.794, 0.7069, 0.7687, 0.7297, 0.794, 0.7297, 0.8193, 0.7069, 0.8193, 0.7069, 0.794, 0.7297, 0.8193, 0.7297, 0.8446, 0.7069, 0.8446, 0.7069, 0.8193, 0.7297, 0.8446, 0.7297, 0.8698, 0.7069, 0.8698, 0.7069, 0.8446, 0.7297, 0.8698, 0.7297, 0.8951, 0.7069, 0.8951, 0.7069, 0.8698, 0.7297, 0.8951, 0.7297, 0.9204, 0.7069, 0.9204, 0.7069, 0.8951, 0.7297, 0.9204, 0.7297, 0.9457, 0.7069, 0.9457, 0.7069, 0.9204, 0.7297, 0.9457, 0.7297, 0.971, 0.7069, 0.971, 0.7069, 0.9457, 0.7438, 0.6674, 0.7438, 0.6928, 0.7297, 0.6928, 0.7297, 0.6674, 0.7438, 0.6928, 0.7438, 0.7181, 0.7297, 0.7181, 0.7297, 0.6928, 0.7438, 0.7181, 0.7438, 0.7434, 0.7297, 0.7434, 0.7297, 0.7181, 0.7438, 0.7434, 0.7438, 0.7687, 0.7297, 0.7687, 0.7297, 0.7434, 0.7438, 0.7687, 0.7438, 0.794, 0.7297, 0.794, 0.7297, 0.7687, 0.7438, 0.794, 0.7438, 0.8193, 0.7297, 0.8193, 0.7297, 0.794, 0.7438, 0.8193, 0.7438, 0.8446, 0.7297, 0.8446, 0.7297, 0.8193, 0.7438, 0.8446, 0.7438, 0.8698, 0.7297, 0.8698, 0.7297, 0.8446, 0.7438, 0.8698, 0.7438, 0.8951, 0.7297, 0.8951, 0.7297, 0.8698, 0.7438, 0.8951, 0.7438, 0.9204, 0.7297, 0.9204, 0.7297, 0.8951, 0.7438, 0.9204, 0.7438, 0.9457, 0.7297, 0.9457, 0.7297, 0.9204, 0.7438, 0.9457, 0.7438, 0.971, 0.7297, 0.971, 0.7297, 0.9457, 0.7487, 0.6674, 0.7487, 0.6928, 0.7438, 0.6928, 0.7438, 0.6674, 0.7487, 0.6928, 0.7487, 0.7181, 0.7438, 0.7181, 0.7438, 0.6928, 0.7487, 0.7181, 0.7487, 0.7434, 0.7438, 0.7434, 0.7438, 0.7181, 0.7487, 0.7434, 0.7487, 0.7687, 0.7438, 0.7687, 0.7438, 0.7434, 0.7487, 0.7687, 0.7487, 0.794, 0.7438, 0.794, 0.7438, 0.7687, 0.7487, 0.794, 0.7487, 0.8193, 0.7438, 0.8193, 0.7438, 0.794, 0.7487, 0.8193, 0.7487, 0.8446, 0.7438, 0.8446, 0.7438, 0.8193, 0.7487, 0.8446, 0.7487, 0.8698, 0.7438, 0.8698, 0.7438, 0.8446, 0.7487, 0.8698, 0.7487, 0.8951, 0.7438, 0.8951, 0.7438, 0.8698, 0.7487, 0.8951, 0.7487, 0.9204, 0.7438, 0.9204, 0.7438, 0.8951, 0.7487, 0.9204, 0.7487, 0.9457, 0.7438, 0.9457, 0.7438, 0.9204, 0.7487, 0.9457, 0.7487, 0.971, 0.7438, 0.971, 0.7438, 0.9457, 0.7536, 0.6674, 0.7536, 0.6928, 0.7487, 0.6928, 0.7487, 0.6674, 0.7536, 0.6928, 0.7536, 0.7181, 0.7487, 0.7181, 0.7487, 0.6928, 0.7536, 0.7181, 0.7536, 0.7434, 0.7487, 0.7434, 0.7487, 0.7181, 0.7536, 0.7434, 0.7536, 0.7687, 0.7487, 0.7687, 0.7487, 0.7434, 0.7536, 0.7687, 0.7536, 0.794, 0.7487, 0.794, 0.7487, 0.7687, 0.7536, 0.794, 0.7536, 0.8193, 0.7487, 0.8193, 0.7487, 0.794, 0.7536, 0.8193, 0.7536, 0.8446, 0.7487, 0.8446, 0.7487, 0.8193, 0.7536, 0.8446, 0.7536, 0.8698, 0.7487, 0.8698, 0.7487, 0.8446, 0.7536, 0.8698, 0.7536, 0.8951, 0.7487, 0.8951, 0.7487, 0.8698, 0.7536, 0.8951, 0.7536, 0.9204, 0.7487, 0.9204, 0.7487, 0.8951, 0.7536, 0.9204, 0.7536, 0.9457, 0.7487, 0.9457, 0.7487, 0.9204, 0.7536, 0.9457, 0.7536, 0.971, 0.7487, 0.971, 0.7487, 0.9457, 0.7676, 0.6674, 0.7676, 0.6928, 0.7536, 0.6928, 0.7536, 0.6674, 0.7676, 0.6928, 0.7676, 0.7181, 0.7536, 0.7181, 0.7536, 0.6928, 0.7676, 0.7181, 0.7676, 0.7434, 0.7536, 0.7434, 0.7536, 0.7181, 0.7676, 0.7434, 0.7676, 0.7687, 0.7536, 0.7687, 0.7536, 0.7434, 0.7676, 0.7687, 0.7676, 0.794, 0.7536, 0.794, 0.7536, 0.7687, 0.7676, 0.794, 0.7676, 0.8193, 0.7536, 0.8193, 0.7536, 0.794, 0.7676, 0.8193, 0.7676, 0.8446, 0.7536, 0.8446, 0.7536, 0.8193, 0.7676, 0.8446, 0.7676, 0.8698, 0.7536, 0.8698, 0.7536, 0.8446, 0.7676, 0.8698, 0.7676, 0.8951, 0.7536, 0.8951, 0.7536, 0.8698, 0.7676, 0.8951, 0.7676, 0.9204, 0.7536, 0.9204, 0.7536, 0.8951, 0.7676, 0.9204, 0.7676, 0.9457, 0.7536, 0.9457, 0.7536, 0.9204, 0.7676, 0.9457, 0.7676, 0.971, 0.7536, 0.971, 0.7536, 0.9457, 0.7904, 0.6674, 0.7904, 0.6928, 0.7676, 0.6928, 0.7676, 0.6674, 0.7904, 0.6928, 0.7904, 0.7181, 0.7676, 0.7181, 0.7676, 0.6928, 0.7904, 0.7181, 0.7904, 0.7434, 0.7676, 0.7434, 0.7676, 0.7181, 0.7904, 0.7434, 0.7904, 0.7687, 0.7676, 0.7687, 0.7676, 0.7434, 0.7904, 0.7687, 0.7904, 0.794, 0.7676, 0.794, 0.7676, 0.7687, 0.7904, 0.794, 0.7904, 0.8193, 0.7676, 0.8193, 0.7676, 0.794, 0.7904, 0.8193, 0.7904, 0.8446, 0.7676, 0.8446, 0.7676, 0.8193, 0.7904, 0.8446, 0.7904, 0.8698, 0.7676, 0.8698, 0.7676, 0.8446, 0.7904, 0.8698, 0.7904, 0.8951, 0.7676, 0.8951, 0.7676, 0.8698, 0.7904, 0.8951, 0.7904, 0.9204, 0.7676, 0.9204, 0.7676, 0.8951, 0.7904, 0.9204, 0.7904, 0.9457, 0.7676, 0.9457, 0.7676, 0.9204, 0.7904, 0.9457, 0.7904, 0.971, 0.7676, 0.971, 0.7676, 0.9457, 0.8211, 0.6674, 0.8211, 0.6928, 0.7904, 0.6928, 0.7904, 0.6674, 0.8211, 0.6928, 0.8211, 0.7181, 0.7904, 0.7181, 0.7904, 0.6928, 0.8211, 0.7181, 0.8211, 0.7434, 0.7904, 0.7434, 0.7904, 0.7181, 0.8211, 0.7434, 0.8211, 0.7687, 0.7904, 0.7687, 0.7904, 0.7434, 0.8211, 0.7687, 0.8211, 0.794, 0.7904, 0.794, 0.7904, 0.7687, 0.8211, 0.794, 0.8211, 0.8193, 0.7904, 0.8193, 0.7904, 0.794, 0.8211, 0.8193, 0.8211, 0.8446, 0.7904, 0.8446, 0.7904, 0.8193, 0.8211, 0.8446, 0.8211, 0.8698, 0.7904, 0.8698, 0.7904, 0.8446, 0.8211, 0.8698, 0.8211, 0.8951, 0.7904, 0.8951, 0.7904, 0.8698, 0.8211, 0.8951, 0.8211, 0.9204, 0.7904, 0.9204, 0.7904, 0.8951, 0.8211, 0.9204, 0.8211, 0.9457, 0.7904, 0.9457, 0.7904, 0.9204, 0.8211, 0.9457, 0.8211, 0.971, 0.7904, 0.971, 0.7904, 0.9457, 0.8585, 0.6674, 0.8585, 0.6928, 0.8211, 0.6928, 0.8211, 0.6674, 0.8585, 0.6928, 0.8585, 0.7181, 0.8211, 0.7181, 0.8211, 0.6928, 0.8585, 0.7181, 0.8585, 0.7434, 0.8211, 0.7434, 0.8211, 0.7181, 0.8585, 0.7434, 0.8585, 0.7687, 0.8211, 0.7687, 0.8211, 0.7434, 0.8585, 0.7687, 0.8585, 0.794, 0.8211, 0.794, 0.8211, 0.7687, 0.8585, 0.794, 0.8585, 0.8193, 0.8211, 0.8193, 0.8211, 0.794, 0.8585, 0.8193, 0.8585, 0.8446, 0.8211, 0.8446, 0.8211, 0.8193, 0.8585, 0.8446, 0.8585, 0.8698, 0.8211, 0.8698, 0.8211, 0.8446, 0.8585, 0.8698, 0.8585, 0.8951, 0.8211, 0.8951, 0.8211, 0.8698, 0.8585, 0.8951, 0.8585, 0.9204, 0.8211, 0.9204, 0.8211, 0.8951, 0.8585, 0.9204, 0.8585, 0.9457, 0.8211, 0.9457, 0.8211, 0.9204, 0.8585, 0.9457, 0.8585, 0.971, 0.8211, 0.971, 0.8211, 0.9457, 0.9011, 0.6674, 0.9011, 0.6928, 0.8585, 0.6928, 0.8585, 0.6674, 0.9011, 0.6928, 0.9011, 0.7181, 0.8585, 0.7181, 0.8585, 0.6928, 0.9011, 0.7181, 0.9011, 0.7434, 0.8585, 0.7434, 0.8585, 0.7181, 0.9011, 0.7434, 0.9011, 0.7687, 0.8585, 0.7687, 0.8585, 0.7434, 0.9011, 0.7687, 0.9011, 0.794, 0.8585, 0.794, 0.8585, 0.7687, 0.9011, 0.794, 0.9011, 0.8193, 0.8585, 0.8193, 0.8585, 0.794, 0.9011, 0.8193, 0.9011, 0.8446, 0.8585, 0.8446, 0.8585, 0.8193, 0.9011, 0.8446, 0.9011, 0.8698, 0.8585, 0.8698, 0.8585, 0.8446, 0.9011, 0.8698, 0.9011, 0.8951, 0.8585, 0.8951, 0.8585, 0.8698, 0.9011, 0.8951, 0.9011, 0.9204, 0.8585, 0.9204, 0.8585, 0.8951, 0.9011, 0.9204, 0.9011, 0.9457, 0.8585, 0.9457, 0.8585, 0.9204, 0.9011, 0.9457, 0.9011, 0.971, 0.8585, 0.971, 0.8585, 0.9457, 0.9474, 0.6674, 0.9474, 0.6928, 0.9011, 0.6928, 0.9011, 0.6674, 0.9474, 0.6928, 0.9474, 0.7181, 0.9011, 0.7181, 0.9011, 0.6928, 0.9474, 0.7181, 0.9474, 0.7434, 0.9011, 0.7434, 0.9011, 0.7181, 0.9474, 0.7434, 0.9474, 0.7687, 0.9011, 0.7687, 0.9011, 0.7434, 0.9474, 0.7687, 0.9474, 0.794, 0.9011, 0.794, 0.9011, 0.7687, 0.9474, 0.794, 0.9474, 0.8193, 0.9011, 0.8193, 0.9011, 0.794, 0.9474, 0.8193, 0.9474, 0.8446, 0.9011, 0.8446, 0.9011, 0.8193, 0.9474, 0.8446, 0.9474, 0.8698, 0.9011, 0.8698, 0.9011, 0.8446, 0.9474, 0.8698, 0.9474, 0.8951, 0.9011, 0.8951, 0.9011, 0.8698, 0.9474, 0.8951, 0.9474, 0.9204, 0.9011, 0.9204, 0.9011, 0.8951, 0.9474, 0.9204, 0.9474, 0.9457, 0.9011, 0.9457, 0.9011, 0.9204, 0.9474, 0.9457, 0.9474, 0.971, 0.9011, 0.971, 0.9011, 0.9457, 0.9955, 0.6674, 0.9955, 0.6928, 0.9474, 0.6928, 0.9474, 0.6674, 0.9955, 0.6928, 0.9955, 0.7181, 0.9474, 0.7181, 0.9474, 0.6928, 0.9955, 0.7181, 0.9955, 0.7434, 0.9474, 0.7434, 0.9474, 0.7181, 0.9955, 0.7434, 0.9955, 0.7687, 0.9474, 0.7687, 0.9474, 0.7434, 0.9955, 0.7687, 0.9955, 0.794, 0.9474, 0.794, 0.9474, 0.7687, 0.9955, 0.794, 0.9955, 0.8193, 0.9474, 0.8193, 0.9474, 0.794, 0.9955, 0.8193, 0.9955, 0.8446, 0.9474, 0.8446, 0.9474, 0.8193, 0.9955, 0.8446, 0.9955, 0.8698, 0.9474, 0.8698, 0.9474, 0.8446, 0.9955, 0.8698, 0.9955, 0.8951, 0.9474, 0.8951, 0.9474, 0.8698, 0.9955, 0.8951, 0.9955, 0.9204, 0.9474, 0.9204, 0.9474, 0.8951, 0.9955, 0.9204, 0.9955, 0.9457, 0.9474, 0.9457, 0.9474, 0.9204, 0.9955, 0.9457, 0.9955, 0.971, 0.9474, 0.971, 0.9474, 0.9457, 0.05636, 0.6674, 0.05636, 0.6928, 0.008256, 0.6928, 0.008256, 0.6674, 0.05636, 0.6928, 0.05636, 0.7181, 0.008256, 0.7181, 0.008256, 0.6928, 0.05636, 0.7181, 0.05636, 0.7434, 0.008256, 0.7434, 0.008256, 0.7181, 0.05636, 0.7434, 0.05636, 0.7687, 0.008256, 0.7687, 0.008256, 0.7434, 0.05636, 0.7687, 0.05636, 0.794, 0.008256, 0.794, 0.008256, 0.7687, 0.05636, 0.794, 0.05636, 0.8193, 0.008256, 0.8193, 0.008256, 0.794, 0.05636, 0.8193, 0.05636, 0.8446, 0.008256, 0.8446, 0.008256, 0.8193, 0.05636, 0.8446, 0.05636, 0.8698, 0.008256, 0.8698, 0.008256, 0.8446, 0.05636, 0.8698, 0.05636, 0.8951, 0.008256, 0.8951, 0.008256, 0.8698, 0.05636, 0.8951, 0.05636, 0.9204, 0.008256, 0.9204, 0.008256, 0.8951, 0.05636, 0.9204, 0.05636, 0.9457, 0.008256, 0.9457, 0.008256, 0.9204, 0.05636, 0.9457, 0.05636, 0.971, 0.008256, 0.971, 0.008256, 0.9457, 0.1026, 0.6674, 0.1026, 0.6928, 0.05636, 0.6928, 0.05636, 0.6674, 0.1026, 0.6928, 0.1026, 0.7181, 0.05636, 0.7181, 0.05636, 0.6928, 0.1026, 0.7181, 0.1026, 0.7434, 0.05636, 0.7434, 0.05636, 0.7181, 0.1026, 0.7434, 0.1026, 0.7687, 0.05636, 0.7687, 0.05636, 0.7434, 0.1026, 0.7687, 0.1026, 0.794, 0.05636, 0.794, 0.05636, 0.7687, 0.1026, 0.794, 0.1026, 0.8193, 0.05636, 0.8193, 0.05636, 0.794, 0.1026, 0.8193, 0.1026, 0.8446, 0.05636, 0.8446, 0.05636, 0.8193, 0.1026, 0.8446, 0.1026, 0.8698, 0.05636, 0.8698, 0.05636, 0.8446, 0.1026, 0.8698, 0.1026, 0.8951, 0.05636, 0.8951, 0.05636, 0.8698, 0.1026, 0.8951, 0.1026, 0.9204, 0.05636, 0.9204, 0.05636, 0.8951, 0.1026, 0.9204, 0.1026, 0.9457, 0.05636, 0.9457, 0.05636, 0.9204, 0.1026, 0.9457, 0.1026, 0.971, 0.05636, 0.971, 0.05636, 0.9457, 0.1452, 0.6674, 0.1452, 0.6928, 0.1026, 0.6928, 0.1026, 0.6674, 0.1452, 0.6928, 0.1452, 0.7181, 0.1026, 0.7181, 0.1026, 0.6928, 0.1452, 0.7181, 0.1452, 0.7434, 0.1026, 0.7434, 0.1026, 0.7181, 0.1452, 0.7434, 0.1452, 0.7687, 0.1026, 0.7687, 0.1026, 0.7434, 0.1452, 0.7687, 0.1452, 0.794, 0.1026, 0.794, 0.1026, 0.7687, 0.1452, 0.794, 0.1452, 0.8193, 0.1026, 0.8193, 0.1026, 0.794, 0.1452, 0.8193, 0.1452, 0.8446, 0.1026, 0.8446, 0.1026, 0.8193, 0.1452, 0.8446, 0.1452, 0.8698, 0.1026, 0.8698, 0.1026, 0.8446, 0.1452, 0.8698, 0.1452, 0.8951, 0.1026, 0.8951, 0.1026, 0.8698, 0.1452, 0.8951, 0.1452, 0.9204, 0.1026, 0.9204, 0.1026, 0.8951, 0.1452, 0.9204, 0.1452, 0.9457, 0.1026, 0.9457, 0.1026, 0.9204, 0.1452, 0.9457, 0.1452, 0.971, 0.1026, 0.971, 0.1026, 0.9457, 0.1826, 0.6674, 0.1826, 0.6928, 0.1452, 0.6928, 0.1452, 0.6674, 0.1826, 0.6928, 0.1826, 0.7181, 0.1452, 0.7181, 0.1452, 0.6928, 0.1826, 0.7181, 0.1826, 0.7434, 0.1452, 0.7434, 0.1452, 0.7181, 0.1826, 0.7434, 0.1826, 0.7687, 0.1452, 0.7687, 0.1452, 0.7434, 0.1826, 0.7687, 0.1826, 0.794, 0.1452, 0.794, 0.1452, 0.7687, 0.1826, 0.794, 0.1826, 0.8193, 0.1452, 0.8193, 0.1452, 0.794, 0.1826, 0.8193, 0.1826, 0.8446, 0.1452, 0.8446, 0.1452, 0.8193, 0.1826, 0.8446, 0.1826, 0.8698, 0.1452, 0.8698, 0.1452, 0.8446, 0.1826, 0.8698, 0.1826, 0.8951, 0.1452, 0.8951, 0.1452, 0.8698, 0.1826, 0.8951, 0.1826, 0.9204, 0.1452, 0.9204, 0.1452, 0.8951, 0.1826, 0.9204, 0.1826, 0.9457, 0.1452, 0.9457, 0.1452, 0.9204, 0.1826, 0.9457, 0.1826, 0.971, 0.1452, 0.971, 0.1452, 0.9457, 0.2133, 0.6674, 0.2133, 0.6928, 0.1826, 0.6928, 0.1826, 0.6674, 0.2133, 0.6928, 0.2133, 0.7181, 0.1826, 0.7181, 0.1826, 0.6928, 0.2133, 0.7181, 0.2133, 0.7434, 0.1826, 0.7434, 0.1826, 0.7181, 0.2133, 0.7434, 0.2133, 0.7687, 0.1826, 0.7687, 0.1826, 0.7434, 0.2133, 0.7687, 0.2133, 0.794, 0.1826, 0.794, 0.1826, 0.7687, 0.2133, 0.794, 0.2133, 0.8193, 0.1826, 0.8193, 0.1826, 0.794, 0.2133, 0.8193, 0.2133, 0.8446, 0.1826, 0.8446, 0.1826, 0.8193, 0.2133, 0.8446, 0.2133, 0.8698, 0.1826, 0.8698, 0.1826, 0.8446, 0.2133, 0.8698, 0.2133, 0.8951, 0.1826, 0.8951, 0.1826, 0.8698, 0.2133, 0.8951, 0.2133, 0.9204, 0.1826, 0.9204, 0.1826, 0.8951, 0.2133, 0.9204, 0.2133, 0.9457, 0.1826, 0.9457, 0.1826, 0.9204, 0.2133, 0.9457, 0.2133, 0.971, 0.1826, 0.971, 0.1826, 0.9457, 0.2361, 0.6674, 0.2361, 0.6928, 0.2133, 0.6928, 0.2133, 0.6674, 0.2361, 0.6928, 0.2361, 0.7181, 0.2133, 0.7181, 0.2133, 0.6928, 0.2361, 0.7181, 0.2361, 0.7434, 0.2133, 0.7434, 0.2133, 0.7181, 0.2361, 0.7434, 0.2361, 0.7687, 0.2133, 0.7687, 0.2133, 0.7434, 0.2361, 0.7687, 0.2361, 0.794, 0.2133, 0.794, 0.2133, 0.7687, 0.2361, 0.794, 0.2361, 0.8193, 0.2133, 0.8193, 0.2133, 0.794, 0.2361, 0.8193, 0.2361, 0.8446, 0.2133, 0.8446, 0.2133, 0.8193, 0.2361, 0.8446, 0.2361, 0.8698, 0.2133, 0.8698, 0.2133, 0.8446, 0.2361, 0.8698, 0.2361, 0.8951, 0.2133, 0.8951, 0.2133, 0.8698, 0.2361, 0.8951, 0.2361, 0.9204, 0.2133, 0.9204, 0.2133, 0.8951, 0.2361, 0.9204, 0.2361, 0.9457, 0.2133, 0.9457, 0.2133, 0.9204, 0.2361, 0.9457, 0.2361, 0.971, 0.2133, 0.971, 0.2133, 0.9457, 0.2502, 0.6674, 0.2502, 0.6928, 0.2361, 0.6928, 0.2361, 0.6674, 0.2502, 0.6928, 0.2502, 0.7181, 0.2361, 0.7181, 0.2361, 0.6928, 0.2502, 0.7181, 0.2502, 0.7434, 0.2361, 0.7434, 0.2361, 0.7181, 0.2502, 0.7434, 0.2502, 0.7687, 0.2361, 0.7687, 0.2361, 0.7434, 0.2502, 0.7687, 0.2502, 0.794, 0.2361, 0.794, 0.2361, 0.7687, 0.2502, 0.794, 0.2502, 0.8193, 0.2361, 0.8193, 0.2361, 0.794, 0.2502, 0.8193, 0.2502, 0.8446, 0.2361, 0.8446, 0.2361, 0.8193, 0.2502, 0.8446, 0.2502, 0.8698, 0.2361, 0.8698, 0.2361, 0.8446, 0.2502, 0.8698, 0.2502, 0.8951, 0.2361, 0.8951, 0.2361, 0.8698, 0.2502, 0.8951, 0.2502, 0.9204, 0.2361, 0.9204, 0.2361, 0.8951, 0.2502, 0.9204, 0.2502, 0.9457, 0.2361, 0.9457, 0.2361, 0.9204, 0.2502, 0.9457, 0.2502, 0.971, 0.2361, 0.971, 0.2361, 0.9457, 0.2551, 0.6674, 0.2551, 0.6928, 0.2502, 0.6928, 0.2502, 0.6674, 0.2551, 0.6928, 0.2551, 0.7181, 0.2502, 0.7181, 0.2502, 0.6928, 0.2551, 0.7181, 0.2551, 0.7434, 0.2502, 0.7434, 0.2502, 0.7181, 0.2551, 0.7434, 0.2551, 0.7687, 0.2502, 0.7687, 0.2502, 0.7434, 0.2551, 0.7687, 0.2551, 0.794, 0.2502, 0.794, 0.2502, 0.7687, 0.2551, 0.794, 0.2551, 0.8193, 0.2502, 0.8193, 0.2502, 0.794, 0.2551, 0.8193, 0.2551, 0.8446, 0.2502, 0.8446, 0.2502, 0.8193, 0.2551, 0.8446, 0.2551, 0.8698, 0.2502, 0.8698, 0.2502, 0.8446, 0.2551, 0.8698, 0.2551, 0.8951, 0.2502, 0.8951, 0.2502, 0.8698, 0.2551, 0.8951, 0.2551, 0.9204, 0.2502, 0.9204, 0.2502, 0.8951, 0.2551, 0.9204, 0.2551, 0.9457, 0.2502, 0.9457, 0.2502, 0.9204, 0.2551, 0.9457, 0.2551, 0.971, 0.2502, 0.971, 0.2502, 0.9457, 0.2599, 0.6674, 0.2599, 0.6928, 0.2551, 0.6928, 0.2551, 0.6674, 0.2599, 0.6928, 0.2599, 0.7181, 0.2551, 0.7181, 0.2551, 0.6928, 0.2599, 0.7181, 0.2599, 0.7434, 0.2551, 0.7434, 0.2551, 0.7181, 0.2599, 0.7434, 0.2599, 0.7687, 0.2551, 0.7687, 0.2551, 0.7434, 0.2599, 0.7687, 0.2599, 0.794, 0.2551, 0.794, 0.2551, 0.7687, 0.2599, 0.794, 0.2599, 0.8193, 0.2551, 0.8193, 0.2551, 0.794, 0.2599, 0.8193, 0.2599, 0.8446, 0.2551, 0.8446, 0.2551, 0.8193, 0.2599, 0.8446, 0.2599, 0.8698, 0.2551, 0.8698, 0.2551, 0.8446, 0.2599, 0.8698, 0.2599, 0.8951, 0.2551, 0.8951, 0.2551, 0.8698, 0.2599, 0.8951, 0.2599, 0.9204, 0.2551, 0.9204, 0.2551, 0.8951, 0.2599, 0.9204, 0.2599, 0.9457, 0.2551, 0.9457, 0.2551, 0.9204, 0.2599, 0.9457, 0.2599, 0.971, 0.2551, 0.971, 0.2551, 0.9457, 0.274, 0.6674, 0.274, 0.6928, 0.2599, 0.6928, 0.2599, 0.6674, 0.274, 0.6928, 0.274, 0.7181, 0.2599, 0.7181, 0.2599, 0.6928, 0.274, 0.7181, 0.274, 0.7434, 0.2599, 0.7434, 0.2599, 0.7181, 0.274, 0.7434, 0.274, 0.7687, 0.2599, 0.7687, 0.2599, 0.7434, 0.274, 0.7687, 0.274, 0.794, 0.2599, 0.794, 0.2599, 0.7687, 0.274, 0.794, 0.274, 0.8193, 0.2599, 0.8193, 0.2599, 0.794, 0.274, 0.8193, 0.274, 0.8446, 0.2599, 0.8446, 0.2599, 0.8193, 0.274, 0.8446, 0.274, 0.8698, 0.2599, 0.8698, 0.2599, 0.8446, 0.274, 0.8698, 0.274, 0.8951, 0.2599, 0.8951, 0.2599, 0.8698, 0.274, 0.8951, 0.274, 0.9204, 0.2599, 0.9204, 0.2599, 0.8951, 0.274, 0.9204, 0.274, 0.9457, 0.2599, 0.9457, 0.2599, 0.9204, 0.274, 0.9457, 0.274, 0.971, 0.2599, 0.971, 0.2599, 0.9457, 0.2968, 0.6674, 0.2968, 0.6928, 0.274, 0.6928, 0.274, 0.6674, 0.2968, 0.6928, 0.2968, 0.7181, 0.274, 0.7181, 0.274, 0.6928, 0.2968, 0.7181, 0.2968, 0.7434, 0.274, 0.7434, 0.274, 0.7181, 0.2968, 0.7434, 0.2968, 0.7687, 0.274, 0.7687, 0.274, 0.7434, 0.2968, 0.7687, 0.2968, 0.794, 0.274, 0.794, 0.274, 0.7687, 0.2968, 0.794, 0.2968, 0.8193, 0.274, 0.8193, 0.274, 0.794, 0.2968, 0.8193, 0.2968, 0.8446, 0.274, 0.8446, 0.274, 0.8193, 0.2968, 0.8446, 0.2968, 0.8698, 0.274, 0.8698, 0.274, 0.8446, 0.2968, 0.8698, 0.2968, 0.8951, 0.274, 0.8951, 0.274, 0.8698, 0.2968, 0.8951, 0.2968, 0.9204, 0.274, 0.9204, 0.274, 0.8951, 0.2968, 0.9204, 0.2968, 0.9457, 0.274, 0.9457, 0.274, 0.9204, 0.2968, 0.9457, 0.2968, 0.971, 0.274, 0.971, 0.274, 0.9457, 0.3275, 0.6674, 0.3275, 0.6928, 0.2968, 0.6928, 0.2968, 0.6674, 0.3275, 0.6928, 0.3275, 0.7181, 0.2968, 0.7181, 0.2968, 0.6928, 0.3275, 0.7181, 0.3275, 0.7434, 0.2968, 0.7434, 0.2968, 0.7181, 0.3275, 0.7434, 0.3275, 0.7687, 0.2968, 0.7687, 0.2968, 0.7434, 0.3275, 0.7687, 0.3275, 0.794, 0.2968, 0.794, 0.2968, 0.7687, 0.3275, 0.794, 0.3275, 0.8193, 0.2968, 0.8193, 0.2968, 0.794, 0.3275, 0.8193, 0.3275, 0.8446, 0.2968, 0.8446, 0.2968, 0.8193, 0.3275, 0.8446, 0.3275, 0.8698, 0.2968, 0.8698, 0.2968, 0.8446, 0.3275, 0.8698, 0.3275, 0.8951, 0.2968, 0.8951, 0.2968, 0.8698, 0.3275, 0.8951, 0.3275, 0.9204, 0.2968, 0.9204, 0.2968, 0.8951, 0.3275, 0.9204, 0.3275, 0.9457, 0.2968, 0.9457, 0.2968, 0.9204, 0.3275, 0.9457, 0.3275, 0.971, 0.2968, 0.971, 0.2968, 0.9457, 0.3649, 0.6674, 0.3649, 0.6928, 0.3275, 0.6928, 0.3275, 0.6674, 0.3649, 0.6928, 0.3649, 0.7181, 0.3275, 0.7181, 0.3275, 0.6928, 0.3649, 0.7181, 0.3649, 0.7434, 0.3275, 0.7434, 0.3275, 0.7181, 0.3649, 0.7434, 0.3649, 0.7687, 0.3275, 0.7687, 0.3275, 0.7434, 0.3649, 0.7687, 0.3649, 0.794, 0.3275, 0.794, 0.3275, 0.7687, 0.3649, 0.794, 0.3649, 0.8193, 0.3275, 0.8193, 0.3275, 0.794, 0.3649, 0.8193, 0.3649, 0.8446, 0.3275, 0.8446, 0.3275, 0.8193, 0.3649, 0.8446, 0.3649, 0.8698, 0.3275, 0.8698, 0.3275, 0.8446, 0.3649, 0.8698, 0.3649, 0.8951, 0.3275, 0.8951, 0.3275, 0.8698, 0.3649, 0.8951, 0.3649, 0.9204, 0.3275, 0.9204, 0.3275, 0.8951, 0.3649, 0.9204, 0.3649, 0.9457, 0.3275, 0.9457, 0.3275, 0.9204, 0.3649, 0.9457, 0.3649, 0.971, 0.3275, 0.971, 0.3275, 0.9457, 0.4075, 0.6674, 0.4075, 0.6928, 0.3649, 0.6928, 0.3649, 0.6674, 0.4075, 0.6928, 0.4075, 0.7181, 0.3649, 0.7181, 0.3649, 0.6928, 0.4075, 0.7181, 0.4075, 0.7434, 0.3649, 0.7434, 0.3649, 0.7181, 0.4075, 0.7434, 0.4075, 0.7687, 0.3649, 0.7687, 0.3649, 0.7434, 0.4075, 0.7687, 0.4075, 0.794, 0.3649, 0.794, 0.3649, 0.7687, 0.4075, 0.794, 0.4075, 0.8193, 0.3649, 0.8193, 0.3649, 0.794, 0.4075, 0.8193, 0.4075, 0.8446, 0.3649, 0.8446, 0.3649, 0.8193, 0.4075, 0.8446, 0.4075, 0.8698, 0.3649, 0.8698, 0.3649, 0.8446, 0.4075, 0.8698, 0.4075, 0.8951, 0.3649, 0.8951, 0.3649, 0.8698, 0.4075, 0.8951, 0.4075, 0.9204, 0.3649, 0.9204, 0.3649, 0.8951, 0.4075, 0.9204, 0.4075, 0.9457, 0.3649, 0.9457, 0.3649, 0.9204, 0.4075, 0.9457, 0.4075, 0.971, 0.3649, 0.971, 0.3649, 0.9457, 0.4538, 0.6674, 0.4538, 0.6928, 0.4075, 0.6928, 0.4075, 0.6674, 0.4538, 0.6928, 0.4538, 0.7181, 0.4075, 0.7181, 0.4075, 0.6928, 0.4538, 0.7181, 0.4538, 0.7434, 0.4075, 0.7434, 0.4075, 0.7181, 0.4538, 0.7434, 0.4538, 0.7687, 0.4075, 0.7687, 0.4075, 0.7434, 0.4538, 0.7687, 0.4538, 0.794, 0.4075, 0.794, 0.4075, 0.7687, 0.4538, 0.794, 0.4538, 0.8193, 0.4075, 0.8193, 0.4075, 0.794, 0.4538, 0.8193, 0.4538, 0.8446, 0.4075, 0.8446, 0.4075, 0.8193, 0.4538, 0.8446, 0.4538, 0.8698, 0.4075, 0.8698, 0.4075, 0.8446, 0.4538, 0.8698, 0.4538, 0.8951, 0.4075, 0.8951, 0.4075, 0.8698, 0.4538, 0.8951, 0.4538, 0.9204, 0.4075, 0.9204, 0.4075, 0.8951, 0.4538, 0.9204, 0.4538, 0.9457, 0.4075, 0.9457, 0.4075, 0.9204, 0.4538, 0.9457, 0.4538, 0.971, 0.4075, 0.971, 0.4075, 0.9457, 0.5019, 0.6674, 0.5019, 0.6928, 0.4538, 0.6928, 0.4538, 0.6674, 0.5019, 0.6928, 0.5019, 0.7181, 0.4538, 0.7181, 0.4538, 0.6928, 0.5019, 0.7181, 0.5019, 0.7434, 0.4538, 0.7434, 0.4538, 0.7181, 0.5019, 0.7434, 0.5019, 0.7687, 0.4538, 0.7687, 0.4538, 0.7434, 0.5019, 0.7687, 0.5019, 0.794, 0.4538, 0.794, 0.4538, 0.7687, 0.5019, 0.794, 0.5019, 0.8193, 0.4538, 0.8193, 0.4538, 0.794, 0.5019, 0.8193, 0.5019, 0.8446, 0.4538, 0.8446, 0.4538, 0.8193, 0.5019, 0.8446, 0.5019, 0.8698, 0.4538, 0.8698, 0.4538, 0.8446, 0.5019, 0.8698, 0.5019, 0.8951, 0.4538, 0.8951, 0.4538, 0.8698, 0.5019, 0.8951, 0.5019, 0.9204, 0.4538, 0.9204, 0.4538, 0.8951, 0.5019, 0.9204, 0.5019, 0.9457, 0.4538, 0.9457, 0.4538, 0.9204, 0.5019, 0.9457, 0.5019, 0.971, 0.4538, 0.971, 0.4538, 0.9457])
me_x.materials.append(mat_001)
me_x.update()

# ---- objects
ob_light = bpy.data.objects.new('Light', light_light)
ob_camera = bpy.data.objects.new('Camera', cam_camera)
ob_windflow = bpy.data.objects.new('WindFlow', me_x)

# ---- transforms, parenting, visibility, modifiers, constraints
ob_light.location = (4.076, 1.005, 5.904)
ob_light.rotation_euler = (0.6503, 0.05522, 1.866)
ob_light.lock_rotations_4d = False
ob_light.empty_display_type = 'ARROWS'
ob_light.color = (0.0, 0.0, 0.0, 0.0)
ob_light.lineart.crease_threshold = 0.0
ob_camera.location = (7.359, -6.926, 4.958)
ob_camera.rotation_euler = (1.109, 0.0, 0.8149)
ob_camera.lock_rotations_4d = False
ob_camera.empty_display_type = 'ARROWS'
ob_camera.color = (0.0, 0.0, 0.0, 0.0)
ob_camera.display_type = 'WIRE'
ob_camera.lineart.crease_threshold = 0.0
ob_windflow.location = (-1.566e-16, 0.0, 0.0)
ob_windflow.rotation_euler = (1.571, -4.371e-08, 3.142)
ob_windflow.scale = (0.1738, 1.0, 1.0)
_m = ob_windflow.modifiers.new('简易形变', 'SIMPLE_DEFORM')
_m.deform_method = 'BEND'
_m.factor = -0.3805
_m.angle = -0.3805
_m = ob_windflow.modifiers.new('细分', 'SUBSURF')
_m.levels = 3

# ---- collection membership
col_collection.objects.link(ob_light)
col_collection.objects.link(ob_camera)
col_collection.objects.link(ob_windflow)

# ---- scene / render settings (as saved in the file)
scene.camera = ob_camera
scene.frame_start = 1; scene.frame_end = 250; scene.frame_set(1)
scene.render.engine = 'BLENDER_EEVEE_NEXT'
bpy.context.view_layer.update()
